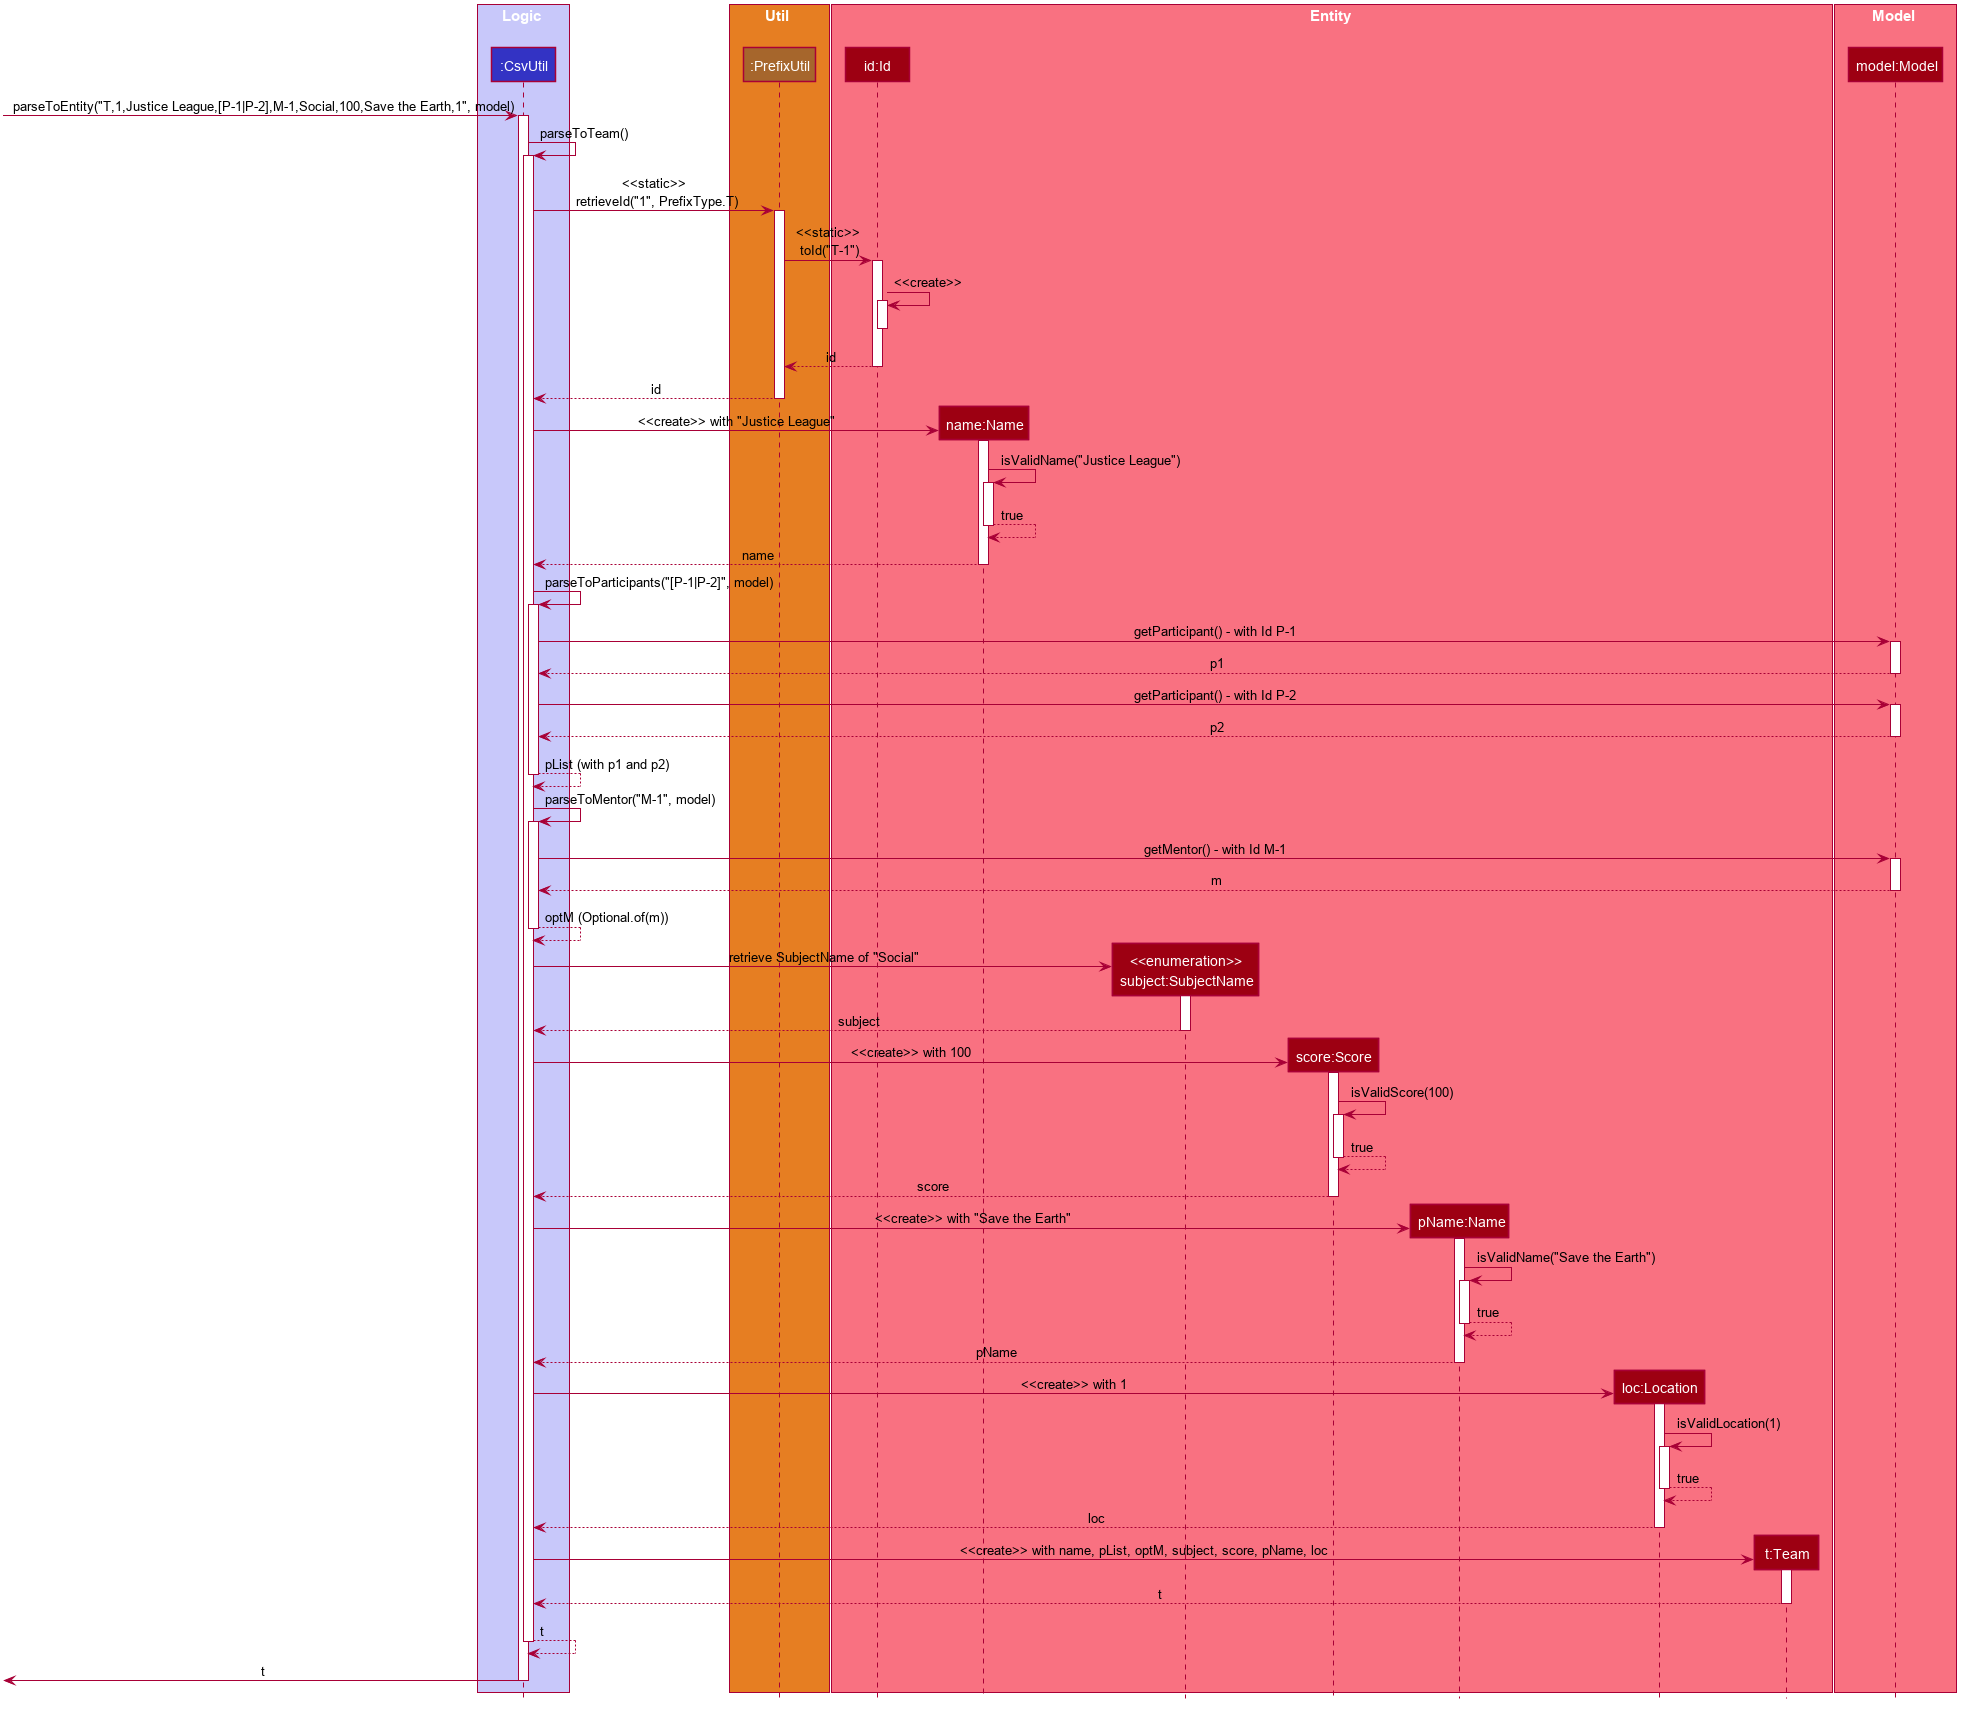

The diagram above was rendered by PlantUML. Its source (embedded in the PNG):
@startuml












skinparam BackgroundColor #FFFFFFF

skinparam Shadowing false

skinparam Class {
    FontColor #FFFFFF
    BorderThickness 1
    BorderColor #FFFFFF
    StereotypeFontColor #FFFFFF
    FontName Arial
}

skinparam Actor {
    BorderColor #000000
    Color #000000
    FontName Arial
}

skinparam Sequence {
    MessageAlign center
    BoxFontSize 15
    BoxPadding 0
    BoxFontColor #FFFFFF
    FontName Arial
}

skinparam Participant {
    FontColor #FFFFFFF
    Padding 20
}

skinparam MinClassWidth 50
skinparam ParticipantPadding 10
skinparam Shadowing false
skinparam DefaultTextAlignment center
skinparam packageStyle Rectangle

hide footbox
hide members
hide circle

box Logic #C8C8FA
participant ":CsvUtil" as CsvUtil #3333C4
end box

box Util #E67E22
participant ":PrefixUtil" as PrefixUtil #A6662C
end box

box Entity #F97181
participant "id:Id" as Id #9D0012
participant "name:Name" as Name #9D0012
participant "<<enumeration>>\nsubject:SubjectName" as Subject #9D0012
participant "score:Score" as Score #9D0012
participant "pName:Name" as ProjectName #9D0012
participant "loc:Location" as Location #9D0012
participant "t:Team" as Team #9D0012
end box

box Model #F97181
participant "model:Model" as Model #9D0012
end box

[->CsvUtil : parseToEntity("T,1,Justice League,[P-1|P-2],M-1,Social,100,Save the Earth,1", model)
activate CsvUtil
CsvUtil -> CsvUtil ++ : parseToTeam()
    CsvUtil -> PrefixUtil ++ : <<static>>\nretrieveId("1", PrefixType.T)
        PrefixUtil -> Id ++ : <<static>>\ntoId("T-1")
            Id -> Id ++ : <<create>>
            deactivate Id
            return id
        return id

    create Name
    CsvUtil -> Name ++ : <<create>> with "Justice League"
        Name -> Name ++ : isValidName("Justice League")
        return true
    return name

    CsvUtil -> CsvUtil ++ : parseToParticipants("[P-1|P-2]", model)
        CsvUtil -> Model ++ : getParticipant() - with Id P-1
        return p1
        CsvUtil -> Model ++ : getParticipant() - with Id P-2
        return p2
    return pList (with p1 and p2)

    CsvUtil -> CsvUtil ++ : parseToMentor("M-1", model)
        CsvUtil -> Model ++ : getMentor() - with Id M-1
        return m
    return optM (Optional.of(m))

    create Subject
    CsvUtil -> Subject ++ : retrieve SubjectName of "Social"
    return subject

    create Score
    CsvUtil -> Score ++ : <<create>> with 100
        Score -> Score ++ : isValidScore(100)
        return true
    return score

    create ProjectName
    CsvUtil -> ProjectName ++ : <<create>> with "Save the Earth"
        ProjectName -> ProjectName ++ : isValidName("Save the Earth")
        return true
    return pName

    create Location
    CsvUtil -> Location ++ : <<create>> with 1
        Location -> Location ++ : isValidLocation(1)
        return true
    return loc

    create Team
    CsvUtil -> Team ++ : <<create>> with name, pList, optM, subject, score, pName, loc
    return t
return t

[<-CsvUtil : t
deactivate CsvUtil

@enduml